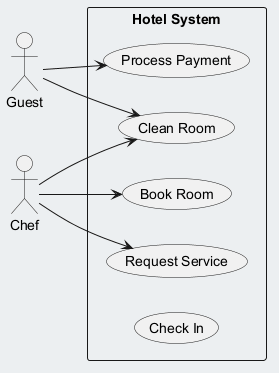

The diagram above was rendered by PlantUML. Its source (embedded in the PNG):
@startuml
skinparam backgroundColor #ECEFF1
skinparam classBackgroundColor #FFFFFF
skinparam classBorderColor #455A64
left to right direction
actor "Guest" as Guest
actor "Chef" as Chef
rectangle "Hotel System" {
  usecase "Clean Room" as UC_CleanRoom
  usecase "Book Room" as UC_BookRoom
  usecase "Request Service" as UC_RequestService
  usecase "Process Payment" as UC_ProcessPayment
  usecase "Check In" as UC_CheckIn
}
Guest --> UC_CleanRoom
Guest --> UC_ProcessPayment
Chef --> UC_CleanRoom
Chef --> UC_BookRoom
Chef --> UC_RequestService
@enduml